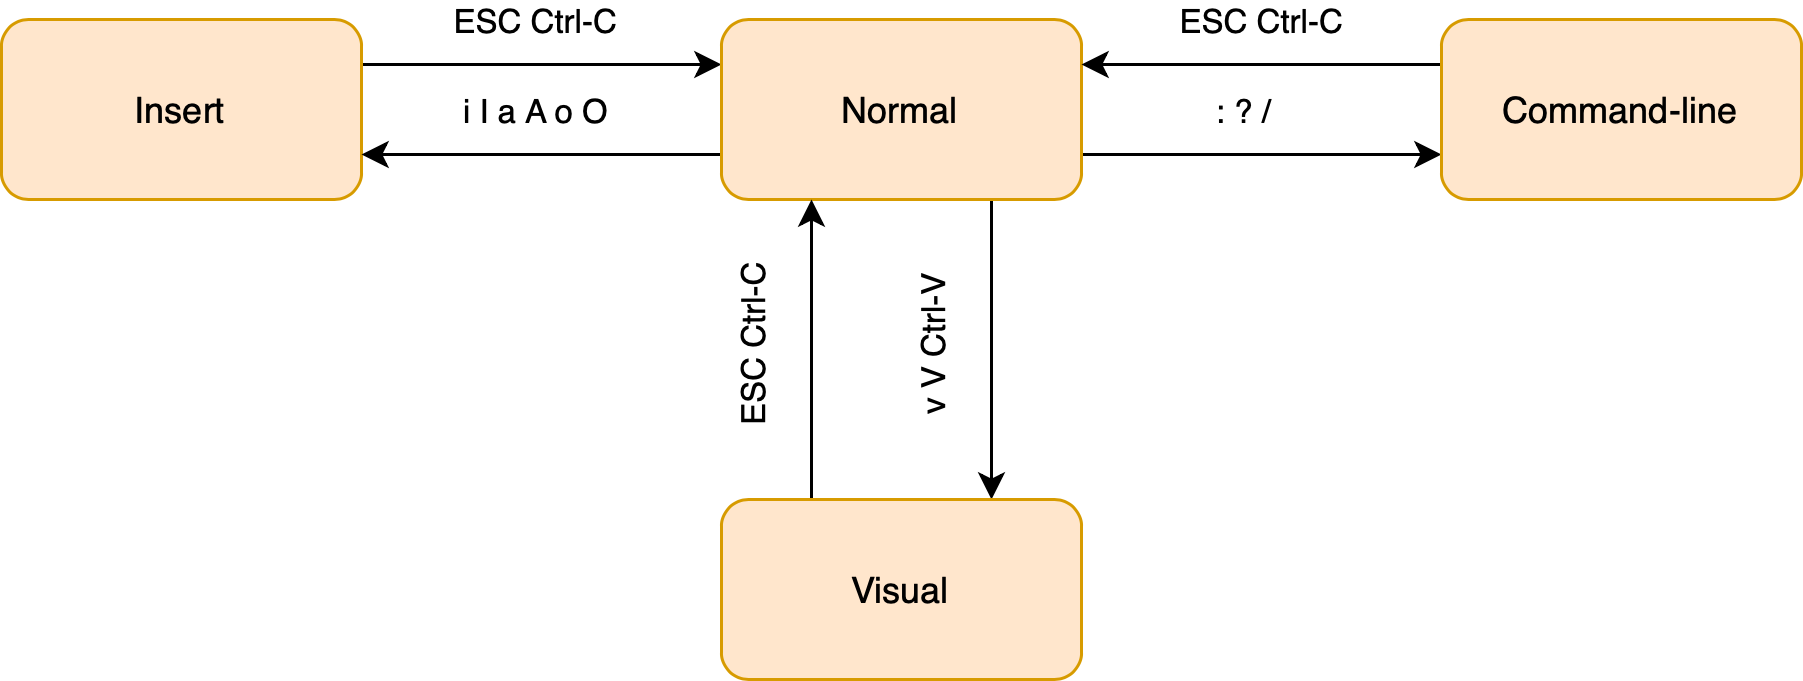

The diagram above was exported from draw.io. Its source (the exported page's mxGraphModel, read from the mxfile embedded in the PNG):
<mxGraphModel dx="1178" dy="756" grid="1" gridSize="10" guides="1" tooltips="1" connect="1" arrows="1" fold="1" page="1" pageScale="1" pageWidth="850" pageHeight="1100" math="0" shadow="0">
  <root>
    <mxCell id="0" />
    <mxCell id="1" parent="0" />
    <mxCell id="2qq1c8xSwQaC4rnKXacv-5" style="edgeStyle=orthogonalEdgeStyle;rounded=0;orthogonalLoop=1;jettySize=auto;html=1;exitX=1;exitY=0.25;exitDx=0;exitDy=0;entryX=0;entryY=0.25;entryDx=0;entryDy=0;" edge="1" parent="1" source="2qq1c8xSwQaC4rnKXacv-1" target="2qq1c8xSwQaC4rnKXacv-2">
      <mxGeometry relative="1" as="geometry" />
    </mxCell>
    <mxCell id="2qq1c8xSwQaC4rnKXacv-10" value="ESC Ctrl-C" style="edgeLabel;html=1;align=center;verticalAlign=middle;resizable=0;points=[];" vertex="1" connectable="0" parent="2qq1c8xSwQaC4rnKXacv-5">
      <mxGeometry x="-0.05" y="1" relative="1" as="geometry">
        <mxPoint y="-14" as="offset" />
      </mxGeometry>
    </mxCell>
    <mxCell id="2qq1c8xSwQaC4rnKXacv-1" value="Insert" style="rounded=1;whiteSpace=wrap;html=1;fillColor=#ffe6cc;strokeColor=#d79b00;" vertex="1" parent="1">
      <mxGeometry x="120" y="240" width="120" height="60" as="geometry" />
    </mxCell>
    <mxCell id="2qq1c8xSwQaC4rnKXacv-6" style="edgeStyle=orthogonalEdgeStyle;rounded=0;orthogonalLoop=1;jettySize=auto;html=1;exitX=0;exitY=0.75;exitDx=0;exitDy=0;entryX=1;entryY=0.75;entryDx=0;entryDy=0;" edge="1" parent="1" source="2qq1c8xSwQaC4rnKXacv-2" target="2qq1c8xSwQaC4rnKXacv-1">
      <mxGeometry relative="1" as="geometry" />
    </mxCell>
    <mxCell id="2qq1c8xSwQaC4rnKXacv-11" value="i I a A o O" style="edgeLabel;html=1;align=center;verticalAlign=middle;resizable=0;points=[];" vertex="1" connectable="0" parent="2qq1c8xSwQaC4rnKXacv-6">
      <mxGeometry x="0.05" y="1" relative="1" as="geometry">
        <mxPoint y="-16" as="offset" />
      </mxGeometry>
    </mxCell>
    <mxCell id="2qq1c8xSwQaC4rnKXacv-8" style="edgeStyle=orthogonalEdgeStyle;rounded=0;orthogonalLoop=1;jettySize=auto;html=1;entryX=0;entryY=0.75;entryDx=0;entryDy=0;exitX=1;exitY=0.75;exitDx=0;exitDy=0;" edge="1" parent="1" source="2qq1c8xSwQaC4rnKXacv-2" target="2qq1c8xSwQaC4rnKXacv-3">
      <mxGeometry relative="1" as="geometry" />
    </mxCell>
    <mxCell id="2qq1c8xSwQaC4rnKXacv-13" value=": ? /" style="edgeLabel;html=1;align=center;verticalAlign=middle;resizable=0;points=[];" vertex="1" connectable="0" parent="2qq1c8xSwQaC4rnKXacv-8">
      <mxGeometry x="-0.1167" y="-3" relative="1" as="geometry">
        <mxPoint y="-18" as="offset" />
      </mxGeometry>
    </mxCell>
    <mxCell id="2qq1c8xSwQaC4rnKXacv-15" style="edgeStyle=orthogonalEdgeStyle;rounded=0;orthogonalLoop=1;jettySize=auto;html=1;entryX=0.75;entryY=0;entryDx=0;entryDy=0;exitX=0.75;exitY=1;exitDx=0;exitDy=0;" edge="1" parent="1" source="2qq1c8xSwQaC4rnKXacv-2" target="2qq1c8xSwQaC4rnKXacv-4">
      <mxGeometry relative="1" as="geometry" />
    </mxCell>
    <mxCell id="2qq1c8xSwQaC4rnKXacv-17" value="v V Ctrl-V" style="edgeLabel;html=1;align=center;verticalAlign=middle;resizable=0;points=[];rotation=-90;" vertex="1" connectable="0" parent="2qq1c8xSwQaC4rnKXacv-15">
      <mxGeometry x="-0.26" y="3" relative="1" as="geometry">
        <mxPoint x="-23" y="13" as="offset" />
      </mxGeometry>
    </mxCell>
    <mxCell id="2qq1c8xSwQaC4rnKXacv-2" value="Normal" style="rounded=1;whiteSpace=wrap;html=1;fillColor=#ffe6cc;strokeColor=#d79b00;" vertex="1" parent="1">
      <mxGeometry x="360" y="240" width="120" height="60" as="geometry" />
    </mxCell>
    <mxCell id="2qq1c8xSwQaC4rnKXacv-7" style="edgeStyle=orthogonalEdgeStyle;rounded=0;orthogonalLoop=1;jettySize=auto;html=1;entryX=1;entryY=0.25;entryDx=0;entryDy=0;exitX=0;exitY=0.25;exitDx=0;exitDy=0;" edge="1" parent="1" source="2qq1c8xSwQaC4rnKXacv-3" target="2qq1c8xSwQaC4rnKXacv-2">
      <mxGeometry relative="1" as="geometry" />
    </mxCell>
    <mxCell id="2qq1c8xSwQaC4rnKXacv-12" value="ESC Ctrl-C" style="edgeLabel;html=1;align=center;verticalAlign=middle;resizable=0;points=[];" vertex="1" connectable="0" parent="2qq1c8xSwQaC4rnKXacv-7">
      <mxGeometry x="0.0167" y="1" relative="1" as="geometry">
        <mxPoint y="-16" as="offset" />
      </mxGeometry>
    </mxCell>
    <mxCell id="2qq1c8xSwQaC4rnKXacv-3" value="Command-line" style="rounded=1;whiteSpace=wrap;html=1;fillColor=#ffe6cc;strokeColor=#d79b00;" vertex="1" parent="1">
      <mxGeometry x="600" y="240" width="120" height="60" as="geometry" />
    </mxCell>
    <mxCell id="2qq1c8xSwQaC4rnKXacv-14" style="edgeStyle=orthogonalEdgeStyle;rounded=0;orthogonalLoop=1;jettySize=auto;html=1;entryX=0.25;entryY=1;entryDx=0;entryDy=0;exitX=0.25;exitY=0;exitDx=0;exitDy=0;" edge="1" parent="1" source="2qq1c8xSwQaC4rnKXacv-4" target="2qq1c8xSwQaC4rnKXacv-2">
      <mxGeometry relative="1" as="geometry" />
    </mxCell>
    <mxCell id="2qq1c8xSwQaC4rnKXacv-16" value="ESC Ctrl-C" style="edgeLabel;html=1;align=center;verticalAlign=middle;resizable=0;points=[];rotation=-90;" vertex="1" connectable="0" parent="2qq1c8xSwQaC4rnKXacv-14">
      <mxGeometry x="0.16" y="2" relative="1" as="geometry">
        <mxPoint x="-18" y="8" as="offset" />
      </mxGeometry>
    </mxCell>
    <mxCell id="2qq1c8xSwQaC4rnKXacv-4" value="Visual" style="rounded=1;whiteSpace=wrap;html=1;fillColor=#ffe6cc;strokeColor=#d79b00;" vertex="1" parent="1">
      <mxGeometry x="360" y="400" width="120" height="60" as="geometry" />
    </mxCell>
  </root>
</mxGraphModel>